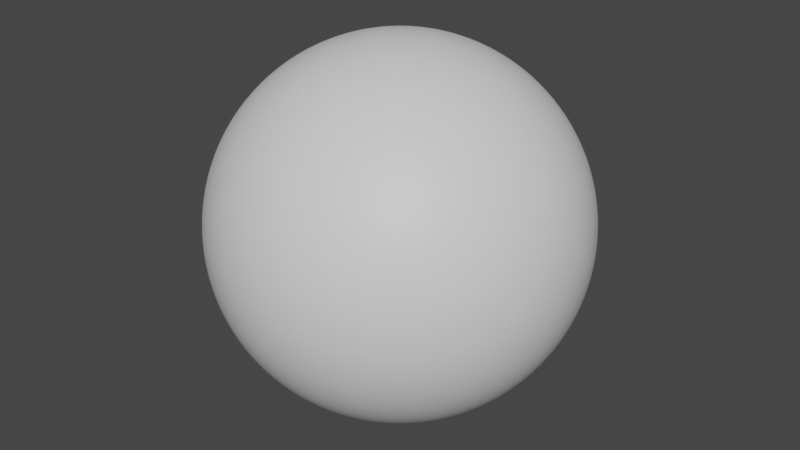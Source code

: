 # Source: sphereSky.blend  (saved by Blender 2.81.16; exported with 4.5.12 LTS)
import bpy
from mathutils import Matrix  # noqa: F401  (used for matrix-valued properties, if any)

bpy.ops.wm.read_factory_settings(use_empty=True)
scene = bpy.context.scene
scene.name = 'Scene'

# ---- collections
col_collection = bpy.data.collections.new('Collection'); scene.collection.children.link(col_collection)

# ---- materials (node trees are filled in below, after node groups)
mat_sky = bpy.data.materials.new('Sky')
mat_sky.displacement_method = 'DISPLACEMENT'
mat_sky.use_transparent_shadow = False
mat_sky.roughness = 0.25

# ---- material node trees
mat_sky.use_nodes = True; mat_sky.node_tree.nodes.clear()
_N = mat_sky.node_tree.nodes; _L = mat_sky.node_tree.links
n0 = _N.new('ShaderNodeOutputMaterial'); n0.name = 'Material Output'; n0.location = (300, 300)
n1 = _N.new('ShaderNodeBsdfPrincipled'); n1.name = 'Principled BSDF'; n1.location = (10, 300)
n1.distribution = 'GGX'
n1.subsurface_method = 'BURLEY'
n1.inputs[3].default_value = 1.45
n1.inputs[27].default_value = (0.0, 0.0, 0.0, 1.0)
n1.inputs[28].default_value = 1.0
_L.new(n1.outputs[0], n0.inputs[0])
n0.is_active_output = True

# ---- world
world_world = bpy.data.worlds.new('World'); scene.world = world_world
world_world.use_nodes = True; world_world.node_tree.nodes.clear()
_N = world_world.node_tree.nodes; _L = world_world.node_tree.links
n0 = _N.new('ShaderNodeOutputWorld'); n0.name = 'World Output'; n0.location = (300, 300)
n1 = _N.new('ShaderNodeBackground'); n1.name = 'Background'; n1.location = (10, 300)
n1.inputs[0].default_value = (0.05088, 0.05088, 0.05088, 1.0)
_L.new(n1.outputs[0], n0.inputs[0])
n0.is_active_output = True
world_world.color = (0.05088, 0.05088, 0.05088)
world_world.use_sun_shadow = False
world_world.sun_shadow_jitter_overblur = 0.0

# ---- meshes
me_sphere_001 = bpy.data.meshes.new('Sphere.001')
me_sphere_001.from_pydata([(0.0, 0.1951, 0.9808), (0.0, 0.3827, 0.9239), (0.0, 0.5556, 0.8315), (0.0, 0.7071, 0.7071), (0.0, 0.8315, 0.5556), (0.0, 0.9239, 0.3827), (0.0, 0.9808, 0.1951), (0.0, 1.0, 7.55e-08), (0.0, 0.9808, -0.1951), (0.0, 0.5556, -0.8315), (0.03806, 0.1913, 0.9808), (0.07466, 0.3753, 0.9239), (0.1084, 0.5449, 0.8315), (0.1379, 0.6935, 0.7071), (0.1622, 0.8155, 0.5556), (0.1802, 0.9061, 0.3827), (0.1913, 0.9619, 0.1951), (0.1951, 0.9808, 7.55e-08), (0.1913, 0.9619, -0.1951), (0.1802, 0.9061, -0.3827), (0.1622, 0.8155, -0.5556), (0.1379, 0.6935, -0.7071), (0.1084, 0.5449, -0.8315), (0.07466, 0.3753, -0.9239), (0.03806, 0.1913, -0.9808), (0.07466, 0.1802, 0.9808), (0.1464, 0.3536, 0.9239), (0.2126, 0.5133, 0.8315), (0.2706, 0.6533, 0.7071), (0.3182, 0.7682, 0.5556), (0.3536, 0.8536, 0.3827), (0.3753, 0.9061, 0.1951), (0.3827, 0.9239, 7.55e-08), (0.3753, 0.9061, -0.1951), (0.3536, 0.8536, -0.3827), (0.3182, 0.7682, -0.5556), (0.2706, 0.6533, -0.7071), (0.2126, 0.5133, -0.8315), (0.1464, 0.3536, -0.9239), (0.07466, 0.1802, -0.9808), (0.1084, 0.1622, 0.9808), (0.2126, 0.3182, 0.9239), (0.3087, 0.4619, 0.8315), (0.3928, 0.5879, 0.7071), (0.4619, 0.6913, 0.5556), (0.5133, 0.7682, 0.3827), (0.5449, 0.8155, 0.1951), (0.5556, 0.8315, 7.55e-08), (0.5449, 0.8155, -0.1951), (0.5133, 0.7682, -0.3827), (0.4619, 0.6913, -0.5556), (0.3928, 0.5879, -0.7071), (0.3087, 0.4619, -0.8315), (0.2126, 0.3182, -0.9239), (0.1084, 0.1622, -0.9808), (0.1379, 0.1379, 0.9808), (0.2706, 0.2706, 0.9239), (0.3928, 0.3928, 0.8315), (0.5, 0.5, 0.7071), (0.5879, 0.5879, 0.5556), (0.6533, 0.6533, 0.3827), (0.6935, 0.6935, 0.1951), (0.7071, 0.7071, 7.55e-08), (0.6935, 0.6935, -0.1951), (0.6533, 0.6533, -0.3827), (0.5879, 0.5879, -0.5556), (0.5, 0.5, -0.7071), (0.3928, 0.3928, -0.8315), (0.2706, 0.2706, -0.9239), (0.1379, 0.1379, -0.9808), (0.1622, 0.1084, 0.9808), (0.3182, 0.2126, 0.9239), (0.4619, 0.3087, 0.8315), (0.5879, 0.3928, 0.7071), (0.6913, 0.4619, 0.5556), (0.7682, 0.5133, 0.3827), (0.8155, 0.5449, 0.1951), (0.8315, 0.5556, 7.55e-08), (0.8155, 0.5449, -0.1951), (0.7682, 0.5133, -0.3827), (0.6913, 0.4619, -0.5556), (0.5879, 0.3928, -0.7071), (0.4619, 0.3087, -0.8315), (0.3182, 0.2126, -0.9239), (0.1622, 0.1084, -0.9808), (0.1802, 0.07466, 0.9808), (0.3536, 0.1464, 0.9239), (0.5133, 0.2126, 0.8315), (0.6533, 0.2706, 0.7071), (0.7682, 0.3182, 0.5556), (0.8536, 0.3536, 0.3827), (0.9061, 0.3753, 0.1951), (0.9239, 0.3827, 7.55e-08), (0.9061, 0.3753, -0.1951), (0.8536, 0.3536, -0.3827), (0.7682, 0.3182, -0.5556), (0.6533, 0.2706, -0.7071), (0.5133, 0.2126, -0.8315), (0.3536, 0.1464, -0.9239), (0.1802, 0.07466, -0.9808), (0.1913, 0.03806, 0.9808), (0.3753, 0.07466, 0.9239), (0.5449, 0.1084, 0.8315), (0.6935, 0.1379, 0.7071), (0.8155, 0.1622, 0.5556), (0.9061, 0.1802, 0.3827), (0.9619, 0.1913, 0.1951), (0.9808, 0.1951, 7.55e-08), (0.9619, 0.1913, -0.1951), (0.9061, 0.1802, -0.3827), (0.8155, 0.1622, -0.5556), (0.6935, 0.1379, -0.7071), (0.5449, 0.1084, -0.8315), (0.3753, 0.07466, -0.9239), (0.1913, 0.03806, -0.9808), (0.1951, -3.266e-07, 0.9808), (0.3827, -3.192e-07, 0.9239), (0.5556, -3.117e-07, 0.8315), (0.7071, -3.192e-07, 0.7071), (0.8315, -3.341e-07, 0.5556), (0.9239, -2.745e-07, 0.3827), (0.9808, -3.937e-07, 0.1951), (1.0, -3.788e-07, 7.55e-08), (0.9808, -3.937e-07, -0.1951), (0.9239, -2.298e-07, -0.3827), (0.8315, -3.341e-07, -0.5556), (0.7071, -3.192e-07, -0.7071), (0.5556, -3.415e-07, -0.8315), (0.3827, -3.043e-07, -0.9239), (0.1951, -3.08e-07, -0.9808), (0.1913, -0.03806, 0.9808), (0.3753, -0.07466, 0.9239), (0.5449, -0.1084, 0.8315), (0.6935, -0.138, 0.7071), (0.8155, -0.1622, 0.5556), (0.9061, -0.1802, 0.3827), (0.9619, -0.1913, 0.1951), (0.9808, -0.1951, 7.55e-08), (0.9619, -0.1913, -0.1951), (0.9061, -0.1802, -0.3827), (0.8155, -0.1622, -0.5556), (0.6935, -0.138, -0.7071), (0.5449, -0.1084, -0.8315), (0.3753, -0.07466, -0.9239), (0.1913, -0.03806, -0.9808), (0.1802, -0.07466, 0.9808), (0.3536, -0.1464, 0.9239), (0.5133, -0.2126, 0.8315), (0.6533, -0.2706, 0.7071), (0.7682, -0.3182, 0.5556), (0.8536, -0.3536, 0.3827), (0.9061, -0.3753, 0.1951), (0.9239, -0.3827, 7.55e-08), (0.9061, -0.3753, -0.1951), (0.8536, -0.3536, -0.3827), (0.7682, -0.3182, -0.5556), (0.6533, -0.2706, -0.7071), (0.5133, -0.2126, -0.8315), (0.3536, -0.1464, -0.9239), (0.1802, -0.07466, -0.9808), (0.1622, -0.1084, 0.9808), (0.3182, -0.2126, 0.9239), (0.4619, -0.3087, 0.8315), (0.5879, -0.3928, 0.7071), (0.6913, -0.4619, 0.5556), (0.7682, -0.5133, 0.3827), (0.8155, -0.5449, 0.1951), (0.8315, -0.5556, 7.55e-08), (0.8155, -0.5449, -0.1951), (0.7682, -0.5133, -0.3827), (0.6913, -0.4619, -0.5556), (0.5879, -0.3928, -0.7071), (0.4619, -0.3087, -0.8315), (0.3182, -0.2126, -0.9239), (0.1622, -0.1084, -0.9808), (0.1379, -0.138, 0.9808), (0.2706, -0.2706, 0.9239), (0.3928, -0.3928, 0.8315), (0.5, -0.5, 0.7071), (0.5879, -0.5879, 0.5556), (0.6533, -0.6533, 0.3827), (0.6935, -0.6935, 0.1951), (0.7071, -0.7071, 7.55e-08), (0.6935, -0.6935, -0.1951), (0.6533, -0.6533, -0.3827), (0.5879, -0.5879, -0.5556), (0.5, -0.5, -0.7071), (0.3928, -0.3928, -0.8315), (0.2706, -0.2706, -0.9239), (0.1379, -0.138, -0.9808), (0.1084, -0.1622, 0.9808), (0.2126, -0.3182, 0.9239), (0.3087, -0.4619, 0.8315), (0.3928, -0.5879, 0.7071), (0.4619, -0.6913, 0.5556), (0.5133, -0.7682, 0.3827), (0.5449, -0.8155, 0.1951), (0.5556, -0.8315, 7.55e-08), (0.5449, -0.8155, -0.1951), (0.5133, -0.7682, -0.3827), (0.4619, -0.6913, -0.5556), (0.3928, -0.5879, -0.7071), (0.3087, -0.4619, -0.8315), (0.2126, -0.3182, -0.9239), (0.1084, -0.1622, -0.9808), (0.0, -3.258e-07, -1.0), (0.07466, -0.1802, 0.9808), (0.1464, -0.3536, 0.9239), (0.2126, -0.5133, 0.8315), (0.2706, -0.6533, 0.7071), (0.3182, -0.7682, 0.5556), (0.3536, -0.8536, 0.3827), (0.3753, -0.9061, 0.1951), (0.3827, -0.9239, 7.55e-08), (0.3753, -0.9061, -0.1951), (0.3536, -0.8536, -0.3827), (0.3182, -0.7682, -0.5556), (0.2706, -0.6533, -0.7071), (0.2126, -0.5133, -0.8315), (0.1464, -0.3536, -0.9239), (0.07466, -0.1802, -0.9808), (0.03806, -0.1913, 0.9808), (0.07466, -0.3753, 0.9239), (0.1084, -0.5449, 0.8315), (0.1379, -0.6935, 0.7071), (0.1622, -0.8155, 0.5556), (0.1802, -0.9061, 0.3827), (0.1913, -0.9619, 0.1951), (0.1951, -0.9808, 7.55e-08), (0.1913, -0.9619, -0.1951), (0.1802, -0.9061, -0.3827), (0.1622, -0.8155, -0.5556), (0.1379, -0.6935, -0.7071), (0.1084, -0.5449, -0.8315), (0.07466, -0.3753, -0.9239), (0.03806, -0.1913, -0.9808), (-7.212e-09, -0.1951, 0.9808), (4.122e-08, -0.3827, 0.9239), (2.632e-08, -0.5556, 0.8315), (-2.584e-08, -0.7071, 0.7071), (-8.544e-08, -0.8315, 0.5556), (6.357e-08, -0.9239, 0.3827), (-8.544e-08, -0.9808, 0.1951), (-1.003e-07, -1.0, 7.55e-08), (-8.544e-08, -0.9808, -0.1951), (6.357e-08, -0.9239, -0.3827), (-8.544e-08, -0.8315, -0.5556), (-2.584e-08, -0.7071, -0.7071), (-1.094e-08, -0.5556, -0.8315), (3.964e-09, -0.3827, -0.9239), (3.964e-09, -0.1951, -0.9808), (-0.03806, -0.1913, 0.9808), (-0.07466, -0.3753, 0.9239), (-0.1084, -0.5449, 0.8315), (-0.1379, -0.6935, 0.7071), (-0.1622, -0.8155, 0.5556), (-0.1802, -0.9061, 0.3827), (-0.1913, -0.9619, 0.1951), (-0.1951, -0.9808, 7.55e-08), (-0.1913, -0.9619, -0.1951), (-0.1802, -0.9061, -0.3827), (-0.1622, -0.8155, -0.5556), (-0.1379, -0.6935, -0.7071), (-0.1084, -0.5449, -0.8315), (-0.07466, -0.3753, -0.9239), (-0.03806, -0.1913, -0.9808), (-0.07466, -0.1802, 0.9808), (-0.1464, -0.3536, 0.9239), (-0.2126, -0.5133, 0.8315), (-0.2706, -0.6533, 0.7071), (-0.3182, -0.7682, 0.5556), (-0.3536, -0.8536, 0.3827), (-0.3753, -0.9061, 0.1951), (-0.3827, -0.9239, 7.55e-08), (-0.3753, -0.9061, -0.1951), (-0.3536, -0.8536, -0.3827), (-0.3182, -0.7682, -0.5556), (-0.2706, -0.6533, -0.7071), (-0.2126, -0.5133, -0.8315), (-0.1464, -0.3536, -0.9239), (-0.07466, -0.1802, -0.9808), (-0.1084, -0.1622, 0.9808), (-0.2126, -0.3182, 0.9239), (-0.3087, -0.4619, 0.8315), (-0.3928, -0.5879, 0.7071), (-0.4619, -0.6913, 0.5556), (-0.5133, -0.7682, 0.3827), (-0.5449, -0.8155, 0.1951), (-0.5556, -0.8315, 7.55e-08), (-0.5449, -0.8155, -0.1951), (-0.5133, -0.7682, -0.3827), (-0.4619, -0.6913, -0.5556), (-0.3928, -0.5879, -0.7071), (-0.3087, -0.4619, -0.8315), (-0.2126, -0.3182, -0.9239), (-0.1084, -0.1622, -0.9808), (-2.304e-07, -5.562e-07, 1.0), (-0.1379, -0.138, 0.9808), (-0.2706, -0.2706, 0.9239), (-0.3928, -0.3928, 0.8315), (-0.5, -0.5, 0.7071), (-0.5879, -0.5879, 0.5556), (-0.6533, -0.6533, 0.3827), (-0.6935, -0.6935, 0.1951), (-0.7071, -0.7071, 7.55e-08), (-0.6935, -0.6935, -0.1951), (-0.6533, -0.6533, -0.3827), (-0.5879, -0.5879, -0.5556), (-0.5, -0.5, -0.7071), (-0.3928, -0.3928, -0.8315), (-0.2706, -0.2706, -0.9239), (-0.1379, -0.1379, -0.9808), (-0.1622, -0.1084, 0.9808), (-0.3182, -0.2126, 0.9239), (-0.4619, -0.3087, 0.8315), (-0.5879, -0.3928, 0.7071), (-0.6913, -0.4619, 0.5556), (-0.7682, -0.5133, 0.3827), (-0.8155, -0.5449, 0.1951), (-0.8315, -0.5556, 7.55e-08), (-0.8155, -0.5449, -0.1951), (-0.7682, -0.5133, -0.3827), (-0.6913, -0.4619, -0.5556), (-0.5879, -0.3928, -0.7071), (-0.4619, -0.3087, -0.8315), (-0.3182, -0.2126, -0.9239), (-0.1622, -0.1084, -0.9808), (-0.1802, -0.07466, 0.9808), (-0.3536, -0.1464, 0.9239), (-0.5133, -0.2126, 0.8315), (-0.6533, -0.2706, 0.7071), (-0.7682, -0.3182, 0.5556), (-0.8536, -0.3536, 0.3827), (-0.9061, -0.3753, 0.1951), (-0.9239, -0.3827, 7.55e-08), (-0.9061, -0.3753, -0.1951), (-0.8536, -0.3536, -0.3827), (-0.7682, -0.3182, -0.5556), (-0.6533, -0.2706, -0.7071), (-0.5133, -0.2126, -0.8315), (-0.3536, -0.1464, -0.9239), (-0.1802, -0.07466, -0.9808), (-0.1913, -0.03806, 0.9808), (-0.3753, -0.07466, 0.9239), (-0.5449, -0.1084, 0.8315), (-0.6935, -0.1379, 0.7071), (-0.8155, -0.1622, 0.5556), (-0.9061, -0.1802, 0.3827), (-0.9619, -0.1913, 0.1951), (-0.9808, -0.1951, 7.55e-08), (-0.9619, -0.1913, -0.1951), (-0.9061, -0.1802, -0.3827), (-0.8155, -0.1622, -0.5556), (-0.6935, -0.1379, -0.7071), (-0.5449, -0.1084, -0.8315), (-0.3753, -0.07466, -0.9239), (-0.1913, -0.03806, -0.9808), (-0.1951, -3.117e-07, 0.9808), (-0.3827, -2.819e-07, 0.9239), (-0.5556, -2.819e-07, 0.8315), (-0.7071, -1.851e-07, 0.7071), (-0.8315, -1.404e-07, 0.5556), (-0.9239, -3.192e-07, 0.3827), (-0.9808, -9.567e-08, 0.1951), (-1.0, -1.404e-07, 7.55e-08), (-0.9808, -9.567e-08, -0.1951), (-0.9239, -3.192e-07, -0.3827), (-0.8315, -1.404e-07, -0.5556), (-0.7071, -1.851e-07, -0.7071), (-0.5556, -2.596e-07, -0.8315), (-0.3827, -2.521e-07, -0.9239), (-0.1951, -3.155e-07, -0.9808), (-0.1913, 0.03806, 0.9808), (-0.3753, 0.07466, 0.9239), (-0.5449, 0.1084, 0.8315), (-0.6935, 0.1379, 0.7071), (-0.8155, 0.1622, 0.5556), (-0.9061, 0.1802, 0.3827), (-0.9619, 0.1913, 0.1951), (-0.9808, 0.1951, 7.55e-08), (-0.9619, 0.1913, -0.1951), (-0.9061, 0.1802, -0.3827), (-0.8155, 0.1622, -0.5556), (-0.6935, 0.1379, -0.7071), (-0.5449, 0.1084, -0.8315), (-0.3753, 0.07466, -0.9239), (-0.1913, 0.03806, -0.9808), (-0.1802, 0.07466, 0.9808), (-0.3536, 0.1464, 0.9239), (-0.5133, 0.2126, 0.8315), (-0.6533, 0.2706, 0.7071), (-0.7682, 0.3182, 0.5556), (-0.8536, 0.3536, 0.3827), (-0.9061, 0.3753, 0.1951), (-0.9239, 0.3827, 7.55e-08), (-0.9061, 0.3753, -0.1951), (-0.8536, 0.3536, -0.3827), (-0.7682, 0.3182, -0.5556), (-0.6533, 0.2706, -0.7071), (-0.5133, 0.2126, -0.8315), (-0.3536, 0.1464, -0.9239), (-0.1802, 0.07466, -0.9808), (-0.1622, 0.1084, 0.9808), (-0.3182, 0.2126, 0.9239), (-0.4619, 0.3087, 0.8315), (-0.5879, 0.3928, 0.7071), (-0.6913, 0.4619, 0.5556), (-0.7682, 0.5133, 0.3827), (-0.8155, 0.5449, 0.1951), (-0.8315, 0.5556, 7.55e-08), (-0.8155, 0.5449, -0.1951), (-0.7682, 0.5133, -0.3827), (-0.6913, 0.4619, -0.5556), (-0.5879, 0.3928, -0.7071), (-0.4619, 0.3087, -0.8315), (-0.3182, 0.2126, -0.9239), (-0.1622, 0.1084, -0.9808), (-0.1379, 0.1379, 0.9808), (-0.2706, 0.2706, 0.9239), (-0.3928, 0.3928, 0.8315), (-0.5, 0.5, 0.7071), (-0.5879, 0.5879, 0.5556), (-0.6533, 0.6533, 0.3827), (-0.6935, 0.6935, 0.1951), (-0.7071, 0.7071, 7.55e-08), (-0.6935, 0.6935, -0.1951), (-0.6533, 0.6533, -0.3827), (-0.5879, 0.5879, -0.5556), (-0.5, 0.5, -0.7071), (-0.3928, 0.3928, -0.8315), (-0.2706, 0.2706, -0.9239), (-0.1379, 0.1379, -0.9808), (-0.1084, 0.1622, 0.9808), (-0.2126, 0.3182, 0.9239), (-0.3087, 0.4619, 0.8315), (-0.3928, 0.5879, 0.7071), (-0.4619, 0.6913, 0.5556), (-0.5133, 0.7682, 0.3827), (-0.5449, 0.8155, 0.1951), (-0.5556, 0.8315, 7.55e-08), (-0.5449, 0.8155, -0.1951), (-0.5133, 0.7682, -0.3827), (-0.4619, 0.6913, -0.5556), (-0.3928, 0.5879, -0.7071), (-0.3087, 0.4619, -0.8315), (-0.2126, 0.3182, -0.9239), (-0.1084, 0.1622, -0.9808), (-0.07466, 0.1802, 0.9808), (-0.1464, 0.3536, 0.9239), (-0.2126, 0.5133, 0.8315), (-0.2706, 0.6533, 0.7071), (-0.3182, 0.7682, 0.5556), (-0.3536, 0.8536, 0.3827), (-0.3753, 0.9061, 0.1951), (-0.3827, 0.9239, 7.55e-08), (-0.3753, 0.9061, -0.1951), (-0.3536, 0.8536, -0.3827), (-0.3182, 0.7682, -0.5556), (-0.2706, 0.6533, -0.7071), (-0.2126, 0.5133, -0.8315), (-0.1464, 0.3536, -0.9239), (-0.07466, 0.1802, -0.9808), (-0.03806, 0.1913, 0.9808), (-0.07466, 0.3753, 0.9239), (-0.1084, 0.5449, 0.8315), (-0.1379, 0.6935, 0.7071), (-0.1622, 0.8155, 0.5556), (-0.1802, 0.9061, 0.3827), (-0.1913, 0.9619, 0.1951), (-0.1951, 0.9808, 7.55e-08), (-0.1913, 0.9619, -0.1951), (-0.1802, 0.9061, -0.3827), (-0.1622, 0.8155, -0.5556), (-0.1379, 0.6935, -0.7071), (-0.1084, 0.5449, -0.8315), (-0.07466, 0.3753, -0.9239), (-0.03806, 0.1913, -0.9808), (6.357e-08, 0.9239, -0.3827), (2.722e-07, 0.8315, -0.5556), (1.53e-07, 0.7071, -0.7071), (7.847e-08, 0.3827, -0.9239), (1.514e-08, 0.1951, -0.9808)], [], [(2, 12, 11, 1), (478, 20, 19, 477), (3, 13, 12, 2), (479, 21, 20, 478), (4, 14, 13, 3), (9, 22, 21, 479), (5, 15, 14, 4), (480, 23, 22, 9), (6, 16, 15, 5), (481, 24, 23, 480), (7, 17, 16, 6), (0, 10, 296), (205, 24, 481), (8, 18, 17, 7), (1, 11, 10, 0), (477, 19, 18, 8), (11, 26, 25, 10), (19, 34, 33, 18), (12, 27, 26, 11), (20, 35, 34, 19), (13, 28, 27, 12), (21, 36, 35, 20), (14, 29, 28, 13), (22, 37, 36, 21), (15, 30, 29, 14), (23, 38, 37, 22), (16, 31, 30, 15), (24, 39, 38, 23), (17, 32, 31, 16), (10, 25, 296), (205, 39, 24), (18, 33, 32, 17), (30, 45, 44, 29), (38, 53, 52, 37), (31, 46, 45, 30), (39, 54, 53, 38), (32, 47, 46, 31), (25, 40, 296), (205, 54, 39), (33, 48, 47, 32), (26, 41, 40, 25), (34, 49, 48, 33), (27, 42, 41, 26), (35, 50, 49, 34), (28, 43, 42, 27), (36, 51, 50, 35), (29, 44, 43, 28), (37, 52, 51, 36), (49, 64, 63, 48), (42, 57, 56, 41), (50, 65, 64, 49), (43, 58, 57, 42), (51, 66, 65, 50), (44, 59, 58, 43), (52, 67, 66, 51), (45, 60, 59, 44), (53, 68, 67, 52), (46, 61, 60, 45), (54, 69, 68, 53), (47, 62, 61, 46), (40, 55, 296), (205, 69, 54), (48, 63, 62, 47), (41, 56, 55, 40), (68, 83, 82, 67), (61, 76, 75, 60), (69, 84, 83, 68), (62, 77, 76, 61), (55, 70, 296), (205, 84, 69), (63, 78, 77, 62), (56, 71, 70, 55), (64, 79, 78, 63), (57, 72, 71, 56), (65, 80, 79, 64), (58, 73, 72, 57), (66, 81, 80, 65), (59, 74, 73, 58), (67, 82, 81, 66), (60, 75, 74, 59), (72, 87, 86, 71), (80, 95, 94, 79), (73, 88, 87, 72), (81, 96, 95, 80), (74, 89, 88, 73), (82, 97, 96, 81), (75, 90, 89, 74), (83, 98, 97, 82), (76, 91, 90, 75), (84, 99, 98, 83), (77, 92, 91, 76), (70, 85, 296), (205, 99, 84), (78, 93, 92, 77), (71, 86, 85, 70), (79, 94, 93, 78), (91, 106, 105, 90), (99, 114, 113, 98), (92, 107, 106, 91), (85, 100, 296), (205, 114, 99), (93, 108, 107, 92), (86, 101, 100, 85), (94, 109, 108, 93), (87, 102, 101, 86), (95, 110, 109, 94), (88, 103, 102, 87), (96, 111, 110, 95), (89, 104, 103, 88), (97, 112, 111, 96), (90, 105, 104, 89), (98, 113, 112, 97), (110, 125, 124, 109), (103, 118, 117, 102), (111, 126, 125, 110), (104, 119, 118, 103), (112, 127, 126, 111), (105, 120, 119, 104), (113, 128, 127, 112), (106, 121, 120, 105), (114, 129, 128, 113), (107, 122, 121, 106), (100, 115, 296), (205, 129, 114), (108, 123, 122, 107), (101, 116, 115, 100), (109, 124, 123, 108), (102, 117, 116, 101), (129, 144, 143, 128), (122, 137, 136, 121), (115, 130, 296), (205, 144, 129), (123, 138, 137, 122), (116, 131, 130, 115), (124, 139, 138, 123), (117, 132, 131, 116), (125, 140, 139, 124), (118, 133, 132, 117), (126, 141, 140, 125), (119, 134, 133, 118), (127, 142, 141, 126), (120, 135, 134, 119), (128, 143, 142, 127), (121, 136, 135, 120), (141, 156, 155, 140), (134, 149, 148, 133), (142, 157, 156, 141), (135, 150, 149, 134), (143, 158, 157, 142), (136, 151, 150, 135), (144, 159, 158, 143), (137, 152, 151, 136), (130, 145, 296), (205, 159, 144), (138, 153, 152, 137), (131, 146, 145, 130), (139, 154, 153, 138), (132, 147, 146, 131), (140, 155, 154, 139), (133, 148, 147, 132), (145, 160, 296), (205, 174, 159), (153, 168, 167, 152), (146, 161, 160, 145), (154, 169, 168, 153), (147, 162, 161, 146), (155, 170, 169, 154), (148, 163, 162, 147), (156, 171, 170, 155), (149, 164, 163, 148), (157, 172, 171, 156), (150, 165, 164, 149), (158, 173, 172, 157), (151, 166, 165, 150), (159, 174, 173, 158), (152, 167, 166, 151), (164, 179, 178, 163), (172, 187, 186, 171), (165, 180, 179, 164), (173, 188, 187, 172), (166, 181, 180, 165), (174, 189, 188, 173), (167, 182, 181, 166), (160, 175, 296), (205, 189, 174), (168, 183, 182, 167), (161, 176, 175, 160), (169, 184, 183, 168), (162, 177, 176, 161), (170, 185, 184, 169), (163, 178, 177, 162), (171, 186, 185, 170), (183, 198, 197, 182), (176, 191, 190, 175), (184, 199, 198, 183), (177, 192, 191, 176), (185, 200, 199, 184), (178, 193, 192, 177), (186, 201, 200, 185), (179, 194, 193, 178), (187, 202, 201, 186), (180, 195, 194, 179), (188, 203, 202, 187), (181, 196, 195, 180), (189, 204, 203, 188), (182, 197, 196, 181), (175, 190, 296), (205, 204, 189), (202, 218, 217, 201), (195, 211, 210, 194), (203, 219, 218, 202), (196, 212, 211, 195), (204, 220, 219, 203), (197, 213, 212, 196), (190, 206, 296), (205, 220, 204), (198, 214, 213, 197), (191, 207, 206, 190), (199, 215, 214, 198), (192, 208, 207, 191), (200, 216, 215, 199), (193, 209, 208, 192), (201, 217, 216, 200), (194, 210, 209, 193), (207, 222, 221, 206), (215, 230, 229, 214), (208, 223, 222, 207), (216, 231, 230, 215), (209, 224, 223, 208), (217, 232, 231, 216), (210, 225, 224, 209), (218, 233, 232, 217), (211, 226, 225, 210), (219, 234, 233, 218), (212, 227, 226, 211), (220, 235, 234, 219), (213, 228, 227, 212), (206, 221, 296), (205, 235, 220), (214, 229, 228, 213), (226, 241, 240, 225), (234, 249, 248, 233), (227, 242, 241, 226), (235, 250, 249, 234), (228, 243, 242, 227), (221, 236, 296), (205, 250, 235), (229, 244, 243, 228), (222, 237, 236, 221), (230, 245, 244, 229), (223, 238, 237, 222), (231, 246, 245, 230), (224, 239, 238, 223), (232, 247, 246, 231), (225, 240, 239, 224), (233, 248, 247, 232), (245, 260, 259, 244), (238, 253, 252, 237), (246, 261, 260, 245), (239, 254, 253, 238), (247, 262, 261, 246), (240, 255, 254, 239), (248, 263, 262, 247), (241, 256, 255, 240), (249, 264, 263, 248), (242, 257, 256, 241), (250, 265, 264, 249), (243, 258, 257, 242), (236, 251, 296), (205, 265, 250), (244, 259, 258, 243), (237, 252, 251, 236), (264, 279, 278, 263), (257, 272, 271, 256), (265, 280, 279, 264), (258, 273, 272, 257), (251, 266, 296), (205, 280, 265), (259, 274, 273, 258), (252, 267, 266, 251), (260, 275, 274, 259), (253, 268, 267, 252), (261, 276, 275, 260), (254, 269, 268, 253), (262, 277, 276, 261), (255, 270, 269, 254), (263, 278, 277, 262), (256, 271, 270, 255), (276, 291, 290, 275), (269, 284, 283, 268), (277, 292, 291, 276), (270, 285, 284, 269), (278, 293, 292, 277), (271, 286, 285, 270), (279, 294, 293, 278), (272, 287, 286, 271), (280, 295, 294, 279), (273, 288, 287, 272), (266, 281, 296), (205, 295, 280), (274, 289, 288, 273), (267, 282, 281, 266), (275, 290, 289, 274), (268, 283, 282, 267), (295, 311, 310, 294), (288, 304, 303, 287), (281, 297, 296), (205, 311, 295), (289, 305, 304, 288), (282, 298, 297, 281), (290, 306, 305, 289), (283, 299, 298, 282), (291, 307, 306, 290), (284, 300, 299, 283), (292, 308, 307, 291), (285, 301, 300, 284), (293, 309, 308, 292), (286, 302, 301, 285), (294, 310, 309, 293), (287, 303, 302, 286), (300, 315, 314, 299), (308, 323, 322, 307), (301, 316, 315, 300), (309, 324, 323, 308), (302, 317, 316, 301), (310, 325, 324, 309), (303, 318, 317, 302), (311, 326, 325, 310), (304, 319, 318, 303), (297, 312, 296), (205, 326, 311), (305, 320, 319, 304), (298, 313, 312, 297), (306, 321, 320, 305), (299, 314, 313, 298), (307, 322, 321, 306), (319, 334, 333, 318), (312, 327, 296), (205, 341, 326), (320, 335, 334, 319), (313, 328, 327, 312), (321, 336, 335, 320), (314, 329, 328, 313), (322, 337, 336, 321), (315, 330, 329, 314), (323, 338, 337, 322), (316, 331, 330, 315), (324, 339, 338, 323), (317, 332, 331, 316), (325, 340, 339, 324), (318, 333, 332, 317), (326, 341, 340, 325), (338, 353, 352, 337), (331, 346, 345, 330), (339, 354, 353, 338), (332, 347, 346, 331), (340, 355, 354, 339), (333, 348, 347, 332), (341, 356, 355, 340), (334, 349, 348, 333), (327, 342, 296), (205, 356, 341), (335, 350, 349, 334), (328, 343, 342, 327), (336, 351, 350, 335), (329, 344, 343, 328), (337, 352, 351, 336), (330, 345, 344, 329), (342, 357, 296), (205, 371, 356), (350, 365, 364, 349), (343, 358, 357, 342), (351, 366, 365, 350), (344, 359, 358, 343), (352, 367, 366, 351), (345, 360, 359, 344), (353, 368, 367, 352), (346, 361, 360, 345), (354, 369, 368, 353), (347, 362, 361, 346), (355, 370, 369, 354), (348, 363, 362, 347), (356, 371, 370, 355), (349, 364, 363, 348), (361, 376, 375, 360), (369, 384, 383, 368), (362, 377, 376, 361), (370, 385, 384, 369), (363, 378, 377, 362), (371, 386, 385, 370), (364, 379, 378, 363), (357, 372, 296), (205, 386, 371), (365, 380, 379, 364), (358, 373, 372, 357), (366, 381, 380, 365), (359, 374, 373, 358), (367, 382, 381, 366), (360, 375, 374, 359), (368, 383, 382, 367), (380, 395, 394, 379), (373, 388, 387, 372), (381, 396, 395, 380), (374, 389, 388, 373), (382, 397, 396, 381), (375, 390, 389, 374), (383, 398, 397, 382), (376, 391, 390, 375), (384, 399, 398, 383), (377, 392, 391, 376), (385, 400, 399, 384), (378, 393, 392, 377), (386, 401, 400, 385), (379, 394, 393, 378), (372, 387, 296), (205, 401, 386), (399, 414, 413, 398), (392, 407, 406, 391), (400, 415, 414, 399), (393, 408, 407, 392), (401, 416, 415, 400), (394, 409, 408, 393), (387, 402, 296), (205, 416, 401), (395, 410, 409, 394), (388, 403, 402, 387), (396, 411, 410, 395), (389, 404, 403, 388), (397, 412, 411, 396), (390, 405, 404, 389), (398, 413, 412, 397), (391, 406, 405, 390), (411, 426, 425, 410), (404, 419, 418, 403), (412, 427, 426, 411), (405, 420, 419, 404), (413, 428, 427, 412), (406, 421, 420, 405), (414, 429, 428, 413), (407, 422, 421, 406), (415, 430, 429, 414), (408, 423, 422, 407), (416, 431, 430, 415), (409, 424, 423, 408), (402, 417, 296), (205, 431, 416), (410, 425, 424, 409), (403, 418, 417, 402), (430, 445, 444, 429), (423, 438, 437, 422), (431, 446, 445, 430), (424, 439, 438, 423), (417, 432, 296), (205, 446, 431), (425, 440, 439, 424), (418, 433, 432, 417), (426, 441, 440, 425), (419, 434, 433, 418), (427, 442, 441, 426), (420, 435, 434, 419), (428, 443, 442, 427), (421, 436, 435, 420), (429, 444, 443, 428), (422, 437, 436, 421), (434, 449, 448, 433), (442, 457, 456, 441), (435, 450, 449, 434), (443, 458, 457, 442), (436, 451, 450, 435), (444, 459, 458, 443), (437, 452, 451, 436), (445, 460, 459, 444), (438, 453, 452, 437), (446, 461, 460, 445), (439, 454, 453, 438), (432, 447, 296), (205, 461, 446), (440, 455, 454, 439), (433, 448, 447, 432), (441, 456, 455, 440), (453, 468, 467, 452), (461, 476, 475, 460), (454, 469, 468, 453), (447, 462, 296), (205, 476, 461), (455, 470, 469, 454), (448, 463, 462, 447), (456, 471, 470, 455), (449, 464, 463, 448), (457, 472, 471, 456), (450, 465, 464, 449), (458, 473, 472, 457), (451, 466, 465, 450), (459, 474, 473, 458), (452, 467, 466, 451), (460, 475, 474, 459), (472, 478, 477, 471), (465, 3, 2, 464), (473, 479, 478, 472), (466, 4, 3, 465), (474, 9, 479, 473), (467, 5, 4, 466), (475, 480, 9, 474), (468, 6, 5, 467), (476, 481, 480, 475), (469, 7, 6, 468), (462, 0, 296), (205, 481, 476), (470, 8, 7, 469), (463, 1, 0, 462), (471, 477, 8, 470), (464, 2, 1, 463)])
me_sphere_001.polygons.foreach_set('use_smooth', [True] * 512)
_uv = me_sphere_001.uv_layers.new(name='UVMap')
_uv.uv.foreach_set('vector', [0.7712, 0.9091, 0.766, 0.9091, 0.6821, 0.9547, 0.6858, 0.9547, 0.9076, 0.2234, 0.8997, 0.2234, 0.9445, 0.3088, 0.9533, 0.3088, 0.8462, 0.8476, 0.8394, 0.8476, 0.766, 0.9091, 0.7712, 0.9091, 0.8462, 0.1485, 0.8394, 0.1485, 0.8997, 0.2234, 0.9076, 0.2234, 0.9076, 0.7727, 0.8997, 0.7727, 0.8394, 0.8476, 0.8462, 0.8476, 0.7712, 0.08698, 0.766, 0.08698, 0.8394, 0.1485, 0.8462, 0.1485, 0.9533, 0.6872, 0.9445, 0.6872, 0.8997, 0.7727, 0.9076, 0.7727, 0.6858, 0.0413, 0.6821, 0.0413, 0.766, 0.08698, 0.7712, 0.08698, 0.9815, 0.5945, 0.9721, 0.5945, 0.9445, 0.6872, 0.9533, 0.6872, 0.593, 0.01317, 0.5912, 0.01317, 0.6821, 0.0413, 0.6858, 0.0413, 0.991, 0.498, 0.9815, 0.498, 0.9721, 0.5945, 0.9815, 0.5945, 0.593, 0.9829, 0.5912, 0.9829, 0.4966, 0.9924, 0.4966, 0.00367, 0.5912, 0.01317, 0.593, 0.01317, 0.9815, 0.4016, 0.9721, 0.4016, 0.9815, 0.498, 0.991, 0.498, 0.6858, 0.9547, 0.6821, 0.9547, 0.5912, 0.9829, 0.593, 0.9829, 0.9533, 0.3088, 0.9445, 0.3088, 0.9721, 0.4016, 0.9815, 0.4016, 0.6821, 0.9547, 0.6714, 0.9547, 0.5857, 0.9829, 0.5912, 0.9829, 0.9445, 0.3088, 0.9186, 0.3088, 0.9445, 0.4016, 0.9721, 0.4016, 0.766, 0.9091, 0.7503, 0.9091, 0.6714, 0.9547, 0.6821, 0.9547, 0.8997, 0.2234, 0.8764, 0.2234, 0.9186, 0.3088, 0.9445, 0.3088, 0.8394, 0.8476, 0.8196, 0.8476, 0.7503, 0.9091, 0.766, 0.9091, 0.8394, 0.1485, 0.8196, 0.1485, 0.8764, 0.2234, 0.8997, 0.2234, 0.8997, 0.7727, 0.8764, 0.7727, 0.8196, 0.8476, 0.8394, 0.8476, 0.766, 0.08698, 0.7503, 0.08698, 0.8196, 0.1485, 0.8394, 0.1485, 0.9445, 0.6872, 0.9186, 0.6872, 0.8764, 0.7727, 0.8997, 0.7727, 0.6821, 0.0413, 0.6714, 0.0413, 0.7503, 0.08698, 0.766, 0.08698, 0.9721, 0.5945, 0.9445, 0.5945, 0.9186, 0.6872, 0.9445, 0.6872, 0.5912, 0.01317, 0.5857, 0.01317, 0.6714, 0.0413, 0.6821, 0.0413, 0.9815, 0.498, 0.9533, 0.498, 0.9445, 0.5945, 0.9721, 0.5945, 0.5912, 0.9829, 0.5857, 0.9829, 0.4966, 0.9924, 0.4966, 0.00367, 0.5857, 0.01317, 0.5912, 0.01317, 0.9721, 0.4016, 0.9445, 0.4016, 0.9533, 0.498, 0.9815, 0.498, 0.9186, 0.6872, 0.8764, 0.6872, 0.8384, 0.7727, 0.8764, 0.7727, 0.6714, 0.0413, 0.6539, 0.0413, 0.725, 0.08698, 0.7503, 0.08698, 0.9445, 0.5945, 0.8997, 0.5945, 0.8764, 0.6872, 0.9186, 0.6872, 0.5857, 0.01317, 0.5768, 0.01317, 0.6539, 0.0413, 0.6714, 0.0413, 0.9533, 0.498, 0.9076, 0.498, 0.8997, 0.5945, 0.9445, 0.5945, 0.5857, 0.9829, 0.5768, 0.9829, 0.4966, 0.9924, 0.4966, 0.00367, 0.5768, 0.01317, 0.5857, 0.01317, 0.9445, 0.4016, 0.8997, 0.4016, 0.9076, 0.498, 0.9533, 0.498, 0.6714, 0.9547, 0.6539, 0.9547, 0.5768, 0.9829, 0.5857, 0.9829, 0.9186, 0.3088, 0.8764, 0.3088, 0.8997, 0.4016, 0.9445, 0.4016, 0.7503, 0.9091, 0.725, 0.9091, 0.6539, 0.9547, 0.6714, 0.9547, 0.8764, 0.2234, 0.8384, 0.2234, 0.8764, 0.3088, 0.9186, 0.3088, 0.8196, 0.8476, 0.7872, 0.8476, 0.725, 0.9091, 0.7503, 0.9091, 0.8196, 0.1485, 0.7872, 0.1485, 0.8384, 0.2234, 0.8764, 0.2234, 0.8764, 0.7727, 0.8384, 0.7727, 0.7872, 0.8476, 0.8196, 0.8476, 0.7503, 0.08698, 0.725, 0.08698, 0.7872, 0.1485, 0.8196, 0.1485, 0.8764, 0.3088, 0.8196, 0.3088, 0.8394, 0.4016, 0.8997, 0.4016, 0.725, 0.9091, 0.6908, 0.9091, 0.6304, 0.9547, 0.6539, 0.9547, 0.8384, 0.2234, 0.7872, 0.2234, 0.8196, 0.3088, 0.8764, 0.3088, 0.7872, 0.8476, 0.7438, 0.8476, 0.6908, 0.9091, 0.725, 0.9091, 0.7872, 0.1485, 0.7438, 0.1485, 0.7872, 0.2234, 0.8384, 0.2234, 0.8384, 0.7727, 0.7872, 0.7727, 0.7438, 0.8476, 0.7872, 0.8476, 0.725, 0.08698, 0.6908, 0.08698, 0.7438, 0.1485, 0.7872, 0.1485, 0.8764, 0.6872, 0.8196, 0.6872, 0.7872, 0.7727, 0.8384, 0.7727, 0.6539, 0.0413, 0.6304, 0.0413, 0.6908, 0.08698, 0.725, 0.08698, 0.8997, 0.5945, 0.8394, 0.5945, 0.8196, 0.6872, 0.8764, 0.6872, 0.5768, 0.01317, 0.5648, 0.01317, 0.6304, 0.0413, 0.6539, 0.0413, 0.9076, 0.498, 0.8462, 0.498, 0.8394, 0.5945, 0.8997, 0.5945, 0.5768, 0.9829, 0.5648, 0.9829, 0.4966, 0.9924, 0.4966, 0.00367, 0.5648, 0.01317, 0.5768, 0.01317, 0.8997, 0.4016, 0.8394, 0.4016, 0.8462, 0.498, 0.9076, 0.498, 0.6539, 0.9547, 0.6304, 0.9547, 0.5648, 0.9829, 0.5768, 0.9829, 0.6304, 0.0413, 0.6017, 0.0413, 0.6492, 0.08698, 0.6908, 0.08698, 0.8394, 0.5945, 0.766, 0.5945, 0.7503, 0.6872, 0.8196, 0.6872, 0.5648, 0.01317, 0.5502, 0.01317, 0.6017, 0.0413, 0.6304, 0.0413, 0.8462, 0.498, 0.7712, 0.498, 0.766, 0.5945, 0.8394, 0.5945, 0.5648, 0.9829, 0.5502, 0.9829, 0.4966, 0.9924, 0.4966, 0.00367, 0.5502, 0.01317, 0.5648, 0.01317, 0.8394, 0.4016, 0.766, 0.4016, 0.7712, 0.498, 0.8462, 0.498, 0.6304, 0.9547, 0.6017, 0.9547, 0.5502, 0.9829, 0.5648, 0.9829, 0.8196, 0.3088, 0.7503, 0.3088, 0.766, 0.4016, 0.8394, 0.4016, 0.6908, 0.9091, 0.6492, 0.9091, 0.6017, 0.9547, 0.6304, 0.9547, 0.7872, 0.2234, 0.725, 0.2234, 0.7503, 0.3088, 0.8196, 0.3088, 0.7438, 0.8476, 0.6908, 0.8476, 0.6492, 0.9091, 0.6908, 0.9091, 0.7438, 0.1485, 0.6908, 0.1485, 0.725, 0.2234, 0.7872, 0.2234, 0.7872, 0.7727, 0.725, 0.7727, 0.6908, 0.8476, 0.7438, 0.8476, 0.6908, 0.08698, 0.6492, 0.08698, 0.6908, 0.1485, 0.7438, 0.1485, 0.8196, 0.6872, 0.7503, 0.6872, 0.725, 0.7727, 0.7872, 0.7727, 0.6492, 0.9091, 0.6017, 0.9091, 0.569, 0.9547, 0.6017, 0.9547, 0.725, 0.2234, 0.6539, 0.2234, 0.6714, 0.3088, 0.7503, 0.3088, 0.6908, 0.8476, 0.6304, 0.8476, 0.6017, 0.9091, 0.6492, 0.9091, 0.6908, 0.1485, 0.6304, 0.1485, 0.6539, 0.2234, 0.725, 0.2234, 0.725, 0.7727, 0.6539, 0.7727, 0.6304, 0.8476, 0.6908, 0.8476, 0.6492, 0.08698, 0.6017, 0.08698, 0.6304, 0.1485, 0.6908, 0.1485, 0.7503, 0.6872, 0.6714, 0.6872, 0.6539, 0.7727, 0.725, 0.7727, 0.6017, 0.0413, 0.569, 0.0413, 0.6017, 0.08698, 0.6492, 0.08698, 0.766, 0.5945, 0.6821, 0.5945, 0.6714, 0.6872, 0.7503, 0.6872, 0.5502, 0.01317, 0.5335, 0.01317, 0.569, 0.0413, 0.6017, 0.0413, 0.7712, 0.498, 0.6858, 0.498, 0.6821, 0.5945, 0.766, 0.5945, 0.5502, 0.9829, 0.5335, 0.9829, 0.4966, 0.9924, 0.4966, 0.00367, 0.5335, 0.01317, 0.5502, 0.01317, 0.766, 0.4016, 0.6821, 0.4016, 0.6858, 0.498, 0.7712, 0.498, 0.6017, 0.9547, 0.569, 0.9547, 0.5335, 0.9829, 0.5502, 0.9829, 0.7503, 0.3088, 0.6714, 0.3088, 0.6821, 0.4016, 0.766, 0.4016, 0.6821, 0.5945, 0.5912, 0.5945, 0.5857, 0.6872, 0.6714, 0.6872, 0.5335, 0.01317, 0.5154, 0.01317, 0.5335, 0.0413, 0.569, 0.0413, 0.6858, 0.498, 0.593, 0.498, 0.5912, 0.5945, 0.6821, 0.5945, 0.5335, 0.9829, 0.5154, 0.9829, 0.4966, 0.9924, 0.4966, 0.00367, 0.5154, 0.01317, 0.5335, 0.01317, 0.6821, 0.4016, 0.5912, 0.4016, 0.593, 0.498, 0.6858, 0.498, 0.569, 0.9547, 0.5335, 0.9547, 0.5154, 0.9829, 0.5335, 0.9829, 0.6714, 0.3088, 0.5857, 0.3088, 0.5912, 0.4016, 0.6821, 0.4016, 0.6017, 0.9091, 0.5502, 0.9091, 0.5335, 0.9547, 0.569, 0.9547, 0.6539, 0.2234, 0.5768, 0.2234, 0.5857, 0.3088, 0.6714, 0.3088, 0.6304, 0.8476, 0.5648, 0.8476, 0.5502, 0.9091, 0.6017, 0.9091, 0.6304, 0.1485, 0.5648, 0.1485, 0.5768, 0.2234, 0.6539, 0.2234, 0.6539, 0.7727, 0.5768, 0.7727, 0.5648, 0.8476, 0.6304, 0.8476, 0.6017, 0.08698, 0.5502, 0.08698, 0.5648, 0.1485, 0.6304, 0.1485, 0.6714, 0.6872, 0.5857, 0.6872, 0.5768, 0.7727, 0.6539, 0.7727, 0.569, 0.0413, 0.5335, 0.0413, 0.5502, 0.08698, 0.6017, 0.08698, 0.5768, 0.2234, 0.4966, 0.2234, 0.4966, 0.3088, 0.5857, 0.3088, 0.5648, 0.8476, 0.4966, 0.8476, 0.4966, 0.9091, 0.5502, 0.9091, 0.5648, 0.1485, 0.4966, 0.1485, 0.4966, 0.2234, 0.5768, 0.2234, 0.5768, 0.7727, 0.4966, 0.7727, 0.4966, 0.8476, 0.5648, 0.8476, 0.5502, 0.08698, 0.4966, 0.08698, 0.4966, 0.1485, 0.5648, 0.1485, 0.5857, 0.6872, 0.4966, 0.6872, 0.4966, 0.7727, 0.5768, 0.7727, 0.5335, 0.0413, 0.4966, 0.0413, 0.4966, 0.08698, 0.5502, 0.08698, 0.5912, 0.5945, 0.4966, 0.5945, 0.4966, 0.6872, 0.5857, 0.6872, 0.5154, 0.01317, 0.4966, 0.01317, 0.4966, 0.0413, 0.5335, 0.0413, 0.593, 0.498, 0.4966, 0.498, 0.4966, 0.5945, 0.5912, 0.5945, 0.5154, 0.9829, 0.4966, 0.9829, 0.4966, 0.9924, 0.4966, 0.00367, 0.4966, 0.01317, 0.5154, 0.01317, 0.5912, 0.4016, 0.4966, 0.4016, 0.4966, 0.498, 0.593, 0.498, 0.5335, 0.9547, 0.4966, 0.9547, 0.4966, 0.9829, 0.5154, 0.9829, 0.5857, 0.3088, 0.4966, 0.3088, 0.4966, 0.4016, 0.5912, 0.4016, 0.5502, 0.9091, 0.4966, 0.9091, 0.4966, 0.9547, 0.5335, 0.9547, 0.4966, 0.01317, 0.4778, 0.01317, 0.4597, 0.0413, 0.4966, 0.0413, 0.4966, 0.498, 0.4002, 0.498, 0.402, 0.5945, 0.4966, 0.5945, 0.4966, 0.9829, 0.4778, 0.9829, 0.4966, 0.9924, 0.4966, 0.00367, 0.4778, 0.01317, 0.4966, 0.01317, 0.4966, 0.4016, 0.402, 0.4016, 0.4002, 0.498, 0.4966, 0.498, 0.4966, 0.9547, 0.4597, 0.9547, 0.4778, 0.9829, 0.4966, 0.9829, 0.4966, 0.3088, 0.4075, 0.3088, 0.402, 0.4016, 0.4966, 0.4016, 0.4966, 0.9091, 0.443, 0.9091, 0.4597, 0.9547, 0.4966, 0.9547, 0.4966, 0.2234, 0.4164, 0.2234, 0.4075, 0.3088, 0.4966, 0.3088, 0.4966, 0.8476, 0.4284, 0.8476, 0.443, 0.9091, 0.4966, 0.9091, 0.4966, 0.1485, 0.4284, 0.1485, 0.4164, 0.2234, 0.4966, 0.2234, 0.4966, 0.7727, 0.4164, 0.7727, 0.4284, 0.8476, 0.4966, 0.8476, 0.4966, 0.08698, 0.443, 0.08698, 0.4284, 0.1485, 0.4966, 0.1485, 0.4966, 0.6872, 0.4075, 0.6872, 0.4164, 0.7727, 0.4966, 0.7727, 0.4966, 0.0413, 0.4597, 0.0413, 0.443, 0.08698, 0.4966, 0.08698, 0.4966, 0.5945, 0.402, 0.5945, 0.4075, 0.6872, 0.4966, 0.6872, 0.4284, 0.1485, 0.3628, 0.1485, 0.3393, 0.2234, 0.4164, 0.2234, 0.4164, 0.7727, 0.3393, 0.7727, 0.3628, 0.8476, 0.4284, 0.8476, 0.443, 0.08698, 0.3915, 0.08698, 0.3628, 0.1485, 0.4284, 0.1485, 0.4075, 0.6872, 0.3218, 0.6872, 0.3393, 0.7727, 0.4164, 0.7727, 0.4597, 0.0413, 0.4242, 0.0413, 0.3915, 0.08698, 0.443, 0.08698, 0.402, 0.5945, 0.3111, 0.5945, 0.3218, 0.6872, 0.4075, 0.6872, 0.4778, 0.01317, 0.4597, 0.01317, 0.4242, 0.0413, 0.4597, 0.0413, 0.4002, 0.498, 0.3074, 0.498, 0.3111, 0.5945, 0.402, 0.5945, 0.4778, 0.9829, 0.4597, 0.9829, 0.4966, 0.9924, 0.4966, 0.00367, 0.4597, 0.01317, 0.4778, 0.01317, 0.402, 0.4016, 0.3111, 0.4016, 0.3074, 0.498, 0.4002, 0.498, 0.4597, 0.9547, 0.4242, 0.9547, 0.4597, 0.9829, 0.4778, 0.9829, 0.4075, 0.3088, 0.3218, 0.3088, 0.3111, 0.4016, 0.402, 0.4016, 0.443, 0.9091, 0.3915, 0.9091, 0.4242, 0.9547, 0.4597, 0.9547, 0.4164, 0.2234, 0.3393, 0.2234, 0.3218, 0.3088, 0.4075, 0.3088, 0.4284, 0.8476, 0.3628, 0.8476, 0.3915, 0.9091, 0.443, 0.9091, 0.4597, 0.9829, 0.443, 0.9829, 0.4966, 0.9924, 0.4966, 0.00367, 0.443, 0.01317, 0.4597, 0.01317, 0.3111, 0.4016, 0.2272, 0.4016, 0.2219, 0.498, 0.3074, 0.498, 0.4242, 0.9547, 0.3915, 0.9547, 0.443, 0.9829, 0.4597, 0.9829, 0.3218, 0.3088, 0.2429, 0.3088, 0.2272, 0.4016, 0.3111, 0.4016, 0.3915, 0.9091, 0.344, 0.9091, 0.3915, 0.9547, 0.4242, 0.9547, 0.3393, 0.2234, 0.2682, 0.2234, 0.2429, 0.3088, 0.3218, 0.3088, 0.3628, 0.8476, 0.3024, 0.8476, 0.344, 0.9091, 0.3915, 0.9091, 0.3628, 0.1485, 0.3024, 0.1485, 0.2682, 0.2234, 0.3393, 0.2234, 0.3393, 0.7727, 0.2682, 0.7727, 0.3024, 0.8476, 0.3628, 0.8476, 0.3915, 0.08698, 0.344, 0.08698, 0.3024, 0.1485, 0.3628, 0.1485, 0.3218, 0.6872, 0.2429, 0.6872, 0.2682, 0.7727, 0.3393, 0.7727, 0.4242, 0.0413, 0.3915, 0.0413, 0.344, 0.08698, 0.3915, 0.08698, 0.3111, 0.5945, 0.2272, 0.5945, 0.2429, 0.6872, 0.3218, 0.6872, 0.4597, 0.01317, 0.443, 0.01317, 0.3915, 0.0413, 0.4242, 0.0413, 0.3074, 0.498, 0.2219, 0.498, 0.2272, 0.5945, 0.3111, 0.5945, 0.2682, 0.7727, 0.2059, 0.7727, 0.2494, 0.8476, 0.3024, 0.8476, 0.344, 0.08698, 0.3024, 0.08698, 0.2494, 0.1485, 0.3024, 0.1485, 0.2429, 0.6872, 0.1736, 0.6872, 0.2059, 0.7727, 0.2682, 0.7727, 0.3915, 0.0413, 0.3628, 0.0413, 0.3024, 0.08698, 0.344, 0.08698, 0.2272, 0.5945, 0.1538, 0.5945, 0.1736, 0.6872, 0.2429, 0.6872, 0.443, 0.01317, 0.4284, 0.01317, 0.3628, 0.0413, 0.3915, 0.0413, 0.2219, 0.498, 0.147, 0.498, 0.1538, 0.5945, 0.2272, 0.5945, 0.443, 0.9829, 0.4284, 0.9829, 0.4966, 0.9924, 0.4966, 0.00367, 0.4284, 0.01317, 0.443, 0.01317, 0.2272, 0.4016, 0.1538, 0.4016, 0.147, 0.498, 0.2219, 0.498, 0.3915, 0.9547, 0.3628, 0.9547, 0.4284, 0.9829, 0.443, 0.9829, 0.2429, 0.3088, 0.1736, 0.3088, 0.1538, 0.4016, 0.2272, 0.4016, 0.344, 0.9091, 0.3024, 0.9091, 0.3628, 0.9547, 0.3915, 0.9547, 0.2682, 0.2234, 0.2059, 0.2234, 0.1736, 0.3088, 0.2429, 0.3088, 0.3024, 0.8476, 0.2494, 0.8476, 0.3024, 0.9091, 0.344, 0.9091, 0.3024, 0.1485, 0.2494, 0.1485, 0.2059, 0.2234, 0.2682, 0.2234, 0.1538, 0.4016, 0.09346, 0.4016, 0.08556, 0.498, 0.147, 0.498, 0.3628, 0.9547, 0.3393, 0.9547, 0.4164, 0.9829, 0.4284, 0.9829, 0.1736, 0.3088, 0.1168, 0.3088, 0.09346, 0.4016, 0.1538, 0.4016, 0.3024, 0.9091, 0.2682, 0.9091, 0.3393, 0.9547, 0.3628, 0.9547, 0.2059, 0.2234, 0.1548, 0.2234, 0.1168, 0.3088, 0.1736, 0.3088, 0.2494, 0.8476, 0.2059, 0.8476, 0.2682, 0.9091, 0.3024, 0.9091, 0.2494, 0.1485, 0.2059, 0.1485, 0.1548, 0.2234, 0.2059, 0.2234, 0.2059, 0.7727, 0.1548, 0.7727, 0.2059, 0.8476, 0.2494, 0.8476, 0.3024, 0.08698, 0.2682, 0.08698, 0.2059, 0.1485, 0.2494, 0.1485, 0.1736, 0.6872, 0.1168, 0.6872, 0.1548, 0.7727, 0.2059, 0.7727, 0.3628, 0.0413, 0.3393, 0.0413, 0.2682, 0.08698, 0.3024, 0.08698, 0.1538, 0.5945, 0.09346, 0.5945, 0.1168, 0.6872, 0.1736, 0.6872, 0.4284, 0.01317, 0.4164, 0.01317, 0.3393, 0.0413, 0.3628, 0.0413, 0.147, 0.498, 0.08556, 0.498, 0.09346, 0.5945, 0.1538, 0.5945, 0.4284, 0.9829, 0.4164, 0.9829, 0.4966, 0.9924, 0.4966, 0.00367, 0.4164, 0.01317, 0.4284, 0.01317, 0.2682, 0.08698, 0.2429, 0.08698, 0.1736, 0.1485, 0.2059, 0.1485, 0.1168, 0.6872, 0.07464, 0.6872, 0.1168, 0.7727, 0.1548, 0.7727, 0.3393, 0.0413, 0.3218, 0.0413, 0.2429, 0.08698, 0.2682, 0.08698, 0.09346, 0.5945, 0.04865, 0.5945, 0.07464, 0.6872, 0.1168, 0.6872, 0.4164, 0.01317, 0.4075, 0.01317, 0.3218, 0.0413, 0.3393, 0.0413, 0.08556, 0.498, 0.03987, 0.498, 0.04865, 0.5945, 0.09346, 0.5945, 0.4164, 0.9829, 0.4075, 0.9829, 0.4966, 0.9924, 0.4966, 0.00367, 0.4075, 0.01317, 0.4164, 0.01317, 0.09346, 0.4016, 0.04865, 0.4016, 0.03987, 0.498, 0.08556, 0.498, 0.3393, 0.9547, 0.3218, 0.9547, 0.4075, 0.9829, 0.4164, 0.9829, 0.1168, 0.3088, 0.07464, 0.3088, 0.04865, 0.4016, 0.09346, 0.4016, 0.2682, 0.9091, 0.2429, 0.9091, 0.3218, 0.9547, 0.3393, 0.9547, 0.1548, 0.2234, 0.1168, 0.2234, 0.07464, 0.3088, 0.1168, 0.3088, 0.2059, 0.8476, 0.1736, 0.8476, 0.2429, 0.9091, 0.2682, 0.9091, 0.2059, 0.1485, 0.1736, 0.1485, 0.1168, 0.2234, 0.1548, 0.2234, 0.1548, 0.7727, 0.1168, 0.7727, 0.1736, 0.8476, 0.2059, 0.8476, 0.3218, 0.9547, 0.3111, 0.9547, 0.402, 0.9829, 0.4075, 0.9829, 0.07464, 0.3088, 0.04865, 0.3088, 0.02106, 0.4016, 0.04865, 0.4016, 0.2429, 0.9091, 0.2272, 0.9091, 0.3111, 0.9547, 0.3218, 0.9547, 0.1168, 0.2234, 0.09346, 0.2234, 0.04865, 0.3088, 0.07464, 0.3088, 0.1736, 0.8476, 0.1538, 0.8476, 0.2272, 0.9091, 0.2429, 0.9091, 0.1736, 0.1485, 0.1538, 0.1485, 0.09346, 0.2234, 0.1168, 0.2234, 0.1168, 0.7727, 0.09346, 0.7727, 0.1538, 0.8476, 0.1736, 0.8476, 0.2429, 0.08698, 0.2272, 0.08698, 0.1538, 0.1485, 0.1736, 0.1485, 0.07464, 0.6872, 0.04865, 0.6872, 0.09346, 0.7727, 0.1168, 0.7727, 0.3218, 0.0413, 0.3111, 0.0413, 0.2272, 0.08698, 0.2429, 0.08698, 0.04865, 0.5945, 0.02106, 0.5945, 0.04865, 0.6872, 0.07464, 0.6872, 0.4075, 0.01317, 0.402, 0.01317, 0.3111, 0.0413, 0.3218, 0.0413, 0.03987, 0.498, 0.01174, 0.498, 0.02106, 0.5945, 0.04865, 0.5945, 0.4075, 0.9829, 0.402, 0.9829, 0.4966, 0.9924, 0.4966, 0.00367, 0.402, 0.01317, 0.4075, 0.01317, 0.04865, 0.4016, 0.02106, 0.4016, 0.01174, 0.498, 0.03987, 0.498, 0.04865, 0.6872, 0.03987, 0.6872, 0.08556, 0.7727, 0.09346, 0.7727, 0.3111, 0.0413, 0.3074, 0.0413, 0.2219, 0.08698, 0.2272, 0.08698, 0.02106, 0.5945, 0.01174, 0.5945, 0.03987, 0.6872, 0.04865, 0.6872, 0.402, 0.01317, 0.4002, 0.01317, 0.3074, 0.0413, 0.3111, 0.0413, 0.01174, 0.498, 0.002244, 0.498, 0.01174, 0.5945, 0.02106, 0.5945, 0.402, 0.9829, 0.4002, 0.9829, 0.4966, 0.9924, 0.4966, 0.00367, 0.4002, 0.01317, 0.402, 0.01317, 0.02106, 0.4016, 0.01174, 0.4016, 0.002244, 0.498, 0.01174, 0.498, 0.3111, 0.9547, 0.3074, 0.9547, 0.4002, 0.9829, 0.402, 0.9829, 0.04865, 0.3088, 0.03987, 0.3088, 0.01174, 0.4016, 0.02106, 0.4016, 0.2272, 0.9091, 0.2219, 0.9091, 0.3074, 0.9547, 0.3111, 0.9547, 0.09346, 0.2234, 0.08556, 0.2234, 0.03987, 0.3088, 0.04865, 0.3088, 0.1538, 0.8476, 0.147, 0.8476, 0.2219, 0.9091, 0.2272, 0.9091, 0.1538, 0.1485, 0.147, 0.1485, 0.08556, 0.2234, 0.09346, 0.2234, 0.09346, 0.7727, 0.08556, 0.7727, 0.147, 0.8476, 0.1538, 0.8476, 0.2272, 0.08698, 0.2219, 0.08698, 0.147, 0.1485, 0.1538, 0.1485, 0.03987, 0.3088, 0.04865, 0.3088, 0.02106, 0.4016, 0.01174, 0.4016, 0.2219, 0.9091, 0.2272, 0.9091, 0.3111, 0.9547, 0.3074, 0.9547, 0.08556, 0.2234, 0.09346, 0.2234, 0.04865, 0.3088, 0.03987, 0.3088, 0.147, 0.8476, 0.1538, 0.8476, 0.2272, 0.9091, 0.2219, 0.9091, 0.147, 0.1485, 0.1538, 0.1485, 0.09346, 0.2234, 0.08556, 0.2234, 0.08556, 0.7727, 0.09346, 0.7727, 0.1538, 0.8476, 0.147, 0.8476, 0.2219, 0.08698, 0.2272, 0.08698, 0.1538, 0.1485, 0.147, 0.1485, 0.03987, 0.6872, 0.04865, 0.6872, 0.09346, 0.7727, 0.08556, 0.7727, 0.3074, 0.0413, 0.3111, 0.0413, 0.2272, 0.08698, 0.2219, 0.08698, 0.01174, 0.5945, 0.02106, 0.5945, 0.04865, 0.6872, 0.03987, 0.6872, 0.4002, 0.01317, 0.402, 0.01317, 0.3111, 0.0413, 0.3074, 0.0413, 0.002244, 0.498, 0.01174, 0.498, 0.02106, 0.5945, 0.01174, 0.5945, 0.4002, 0.9829, 0.402, 0.9829, 0.4966, 0.9924, 0.4966, 0.00367, 0.402, 0.01317, 0.4002, 0.01317, 0.01174, 0.4016, 0.02106, 0.4016, 0.01174, 0.498, 0.002244, 0.498, 0.3074, 0.9547, 0.3111, 0.9547, 0.402, 0.9829, 0.4002, 0.9829, 0.3111, 0.0413, 0.3218, 0.0413, 0.2429, 0.08698, 0.2272, 0.08698, 0.02106, 0.5945, 0.04865, 0.5945, 0.07464, 0.6872, 0.04865, 0.6872, 0.402, 0.01317, 0.4075, 0.01317, 0.3218, 0.0413, 0.3111, 0.0413, 0.01174, 0.498, 0.03987, 0.498, 0.04865, 0.5945, 0.02106, 0.5945, 0.402, 0.9829, 0.4075, 0.9829, 0.4966, 0.9924, 0.4966, 0.00367, 0.4075, 0.01317, 0.402, 0.01317, 0.02106, 0.4016, 0.04865, 0.4016, 0.03987, 0.498, 0.01174, 0.498, 0.3111, 0.9547, 0.3218, 0.9547, 0.4075, 0.9829, 0.402, 0.9829, 0.04865, 0.3088, 0.07464, 0.3088, 0.04865, 0.4016, 0.02106, 0.4016, 0.2272, 0.9091, 0.2429, 0.9091, 0.3218, 0.9547, 0.3111, 0.9547, 0.09346, 0.2234, 0.1168, 0.2234, 0.07464, 0.3088, 0.04865, 0.3088, 0.1538, 0.8476, 0.1736, 0.8476, 0.2429, 0.9091, 0.2272, 0.9091, 0.1538, 0.1485, 0.1736, 0.1485, 0.1168, 0.2234, 0.09346, 0.2234, 0.09346, 0.7727, 0.1168, 0.7727, 0.1736, 0.8476, 0.1538, 0.8476, 0.2272, 0.08698, 0.2429, 0.08698, 0.1736, 0.1485, 0.1538, 0.1485, 0.04865, 0.6872, 0.07464, 0.6872, 0.1168, 0.7727, 0.09346, 0.7727, 0.1168, 0.2234, 0.1548, 0.2234, 0.1168, 0.3088, 0.07464, 0.3088, 0.1736, 0.8476, 0.2059, 0.8476, 0.2682, 0.9091, 0.2429, 0.9091, 0.1736, 0.1485, 0.2059, 0.1485, 0.1548, 0.2234, 0.1168, 0.2234, 0.1168, 0.7727, 0.1548, 0.7727, 0.2059, 0.8476, 0.1736, 0.8476, 0.2429, 0.08698, 0.2682, 0.08698, 0.2059, 0.1485, 0.1736, 0.1485, 0.07464, 0.6872, 0.1168, 0.6872, 0.1548, 0.7727, 0.1168, 0.7727, 0.3218, 0.0413, 0.3393, 0.0413, 0.2682, 0.08698, 0.2429, 0.08698, 0.04865, 0.5945, 0.09346, 0.5945, 0.1168, 0.6872, 0.07464, 0.6872, 0.4075, 0.01317, 0.4164, 0.01317, 0.3393, 0.0413, 0.3218, 0.0413, 0.03987, 0.498, 0.08556, 0.498, 0.09346, 0.5945, 0.04865, 0.5945, 0.4075, 0.9829, 0.4164, 0.9829, 0.4966, 0.9924, 0.4966, 0.00367, 0.4164, 0.01317, 0.4075, 0.01317, 0.04865, 0.4016, 0.09346, 0.4016, 0.08556, 0.498, 0.03987, 0.498, 0.3218, 0.9547, 0.3393, 0.9547, 0.4164, 0.9829, 0.4075, 0.9829, 0.07464, 0.3088, 0.1168, 0.3088, 0.09346, 0.4016, 0.04865, 0.4016, 0.2429, 0.9091, 0.2682, 0.9091, 0.3393, 0.9547, 0.3218, 0.9547, 0.4164, 0.01317, 0.4284, 0.01317, 0.3628, 0.0413, 0.3393, 0.0413, 0.08556, 0.498, 0.147, 0.498, 0.1538, 0.5945, 0.09346, 0.5945, 0.4164, 0.9829, 0.4284, 0.9829, 0.4966, 0.9924, 0.4966, 0.00367, 0.4284, 0.01317, 0.4164, 0.01317, 0.09346, 0.4016, 0.1538, 0.4016, 0.147, 0.498, 0.08556, 0.498, 0.3393, 0.9547, 0.3628, 0.9547, 0.4284, 0.9829, 0.4164, 0.9829, 0.1168, 0.3088, 0.1736, 0.3088, 0.1538, 0.4016, 0.09346, 0.4016, 0.2682, 0.9091, 0.3024, 0.9091, 0.3628, 0.9547, 0.3393, 0.9547, 0.1548, 0.2234, 0.2059, 0.2234, 0.1736, 0.3088, 0.1168, 0.3088, 0.2059, 0.8476, 0.2494, 0.8476, 0.3024, 0.9091, 0.2682, 0.9091, 0.2059, 0.1485, 0.2494, 0.1485, 0.2059, 0.2234, 0.1548, 0.2234, 0.1548, 0.7727, 0.2059, 0.7727, 0.2494, 0.8476, 0.2059, 0.8476, 0.2682, 0.08698, 0.3024, 0.08698, 0.2494, 0.1485, 0.2059, 0.1485, 0.1168, 0.6872, 0.1736, 0.6872, 0.2059, 0.7727, 0.1548, 0.7727, 0.3393, 0.0413, 0.3628, 0.0413, 0.3024, 0.08698, 0.2682, 0.08698, 0.09346, 0.5945, 0.1538, 0.5945, 0.1736, 0.6872, 0.1168, 0.6872, 0.2494, 0.8476, 0.3024, 0.8476, 0.344, 0.9091, 0.3024, 0.9091, 0.2494, 0.1485, 0.3024, 0.1485, 0.2682, 0.2234, 0.2059, 0.2234, 0.2059, 0.7727, 0.2682, 0.7727, 0.3024, 0.8476, 0.2494, 0.8476, 0.3024, 0.08698, 0.344, 0.08698, 0.3024, 0.1485, 0.2494, 0.1485, 0.1736, 0.6872, 0.2429, 0.6872, 0.2682, 0.7727, 0.2059, 0.7727, 0.3628, 0.0413, 0.3915, 0.0413, 0.344, 0.08698, 0.3024, 0.08698, 0.1538, 0.5945, 0.2272, 0.5945, 0.2429, 0.6872, 0.1736, 0.6872, 0.4284, 0.01317, 0.443, 0.01317, 0.3915, 0.0413, 0.3628, 0.0413, 0.147, 0.498, 0.2219, 0.498, 0.2272, 0.5945, 0.1538, 0.5945, 0.4284, 0.9829, 0.443, 0.9829, 0.4966, 0.9924, 0.4966, 0.00367, 0.443, 0.01317, 0.4284, 0.01317, 0.1538, 0.4016, 0.2272, 0.4016, 0.2219, 0.498, 0.147, 0.498, 0.3628, 0.9547, 0.3915, 0.9547, 0.443, 0.9829, 0.4284, 0.9829, 0.1736, 0.3088, 0.2429, 0.3088, 0.2272, 0.4016, 0.1538, 0.4016, 0.3024, 0.9091, 0.344, 0.9091, 0.3915, 0.9547, 0.3628, 0.9547, 0.2059, 0.2234, 0.2682, 0.2234, 0.2429, 0.3088, 0.1736, 0.3088, 0.2219, 0.498, 0.3074, 0.498, 0.3111, 0.5945, 0.2272, 0.5945, 0.443, 0.9829, 0.4597, 0.9829, 0.4966, 0.9924, 0.4966, 0.00367, 0.4597, 0.01317, 0.443, 0.01317, 0.2272, 0.4016, 0.3111, 0.4016, 0.3074, 0.498, 0.2219, 0.498, 0.3915, 0.9547, 0.4242, 0.9547, 0.4597, 0.9829, 0.443, 0.9829, 0.2429, 0.3088, 0.3218, 0.3088, 0.3111, 0.4016, 0.2272, 0.4016, 0.344, 0.9091, 0.3915, 0.9091, 0.4242, 0.9547, 0.3915, 0.9547, 0.2682, 0.2234, 0.3393, 0.2234, 0.3218, 0.3088, 0.2429, 0.3088, 0.3024, 0.8476, 0.3628, 0.8476, 0.3915, 0.9091, 0.344, 0.9091, 0.3024, 0.1485, 0.3628, 0.1485, 0.3393, 0.2234, 0.2682, 0.2234, 0.2682, 0.7727, 0.3393, 0.7727, 0.3628, 0.8476, 0.3024, 0.8476, 0.344, 0.08698, 0.3915, 0.08698, 0.3628, 0.1485, 0.3024, 0.1485, 0.2429, 0.6872, 0.3218, 0.6872, 0.3393, 0.7727, 0.2682, 0.7727, 0.3915, 0.0413, 0.4242, 0.0413, 0.3915, 0.08698, 0.344, 0.08698, 0.2272, 0.5945, 0.3111, 0.5945, 0.3218, 0.6872, 0.2429, 0.6872, 0.443, 0.01317, 0.4597, 0.01317, 0.4242, 0.0413, 0.3915, 0.0413, 0.3628, 0.1485, 0.4284, 0.1485, 0.4164, 0.2234, 0.3393, 0.2234, 0.3393, 0.7727, 0.4164, 0.7727, 0.4284, 0.8476, 0.3628, 0.8476, 0.3915, 0.08698, 0.443, 0.08698, 0.4284, 0.1485, 0.3628, 0.1485, 0.3218, 0.6872, 0.4075, 0.6872, 0.4164, 0.7727, 0.3393, 0.7727, 0.4242, 0.0413, 0.4597, 0.0413, 0.443, 0.08698, 0.3915, 0.08698, 0.3111, 0.5945, 0.402, 0.5945, 0.4075, 0.6872, 0.3218, 0.6872, 0.4597, 0.01317, 0.4778, 0.01317, 0.4597, 0.0413, 0.4242, 0.0413, 0.3074, 0.498, 0.4002, 0.498, 0.402, 0.5945, 0.3111, 0.5945, 0.4597, 0.9829, 0.4778, 0.9829, 0.4966, 0.9924, 0.4966, 0.00367, 0.4778, 0.01317, 0.4597, 0.01317, 0.3111, 0.4016, 0.402, 0.4016, 0.4002, 0.498, 0.3074, 0.498, 0.4242, 0.9547, 0.4597, 0.9547, 0.4778, 0.9829, 0.4597, 0.9829, 0.3218, 0.3088, 0.4075, 0.3088, 0.402, 0.4016, 0.3111, 0.4016, 0.3915, 0.9091, 0.443, 0.9091, 0.4597, 0.9547, 0.4242, 0.9547, 0.3393, 0.2234, 0.4164, 0.2234, 0.4075, 0.3088, 0.3218, 0.3088, 0.3628, 0.8476, 0.4284, 0.8476, 0.443, 0.9091, 0.3915, 0.9091, 0.4778, 0.9829, 0.4966, 0.9829, 0.4966, 0.9924, 0.4966, 0.00367, 0.4966, 0.01317, 0.4778, 0.01317, 0.402, 0.4016, 0.4966, 0.4016, 0.4966, 0.498, 0.4002, 0.498, 0.4597, 0.9547, 0.4966, 0.9547, 0.4966, 0.9829, 0.4778, 0.9829, 0.4075, 0.3088, 0.4966, 0.3088, 0.4966, 0.4016, 0.402, 0.4016, 0.443, 0.9091, 0.4966, 0.9091, 0.4966, 0.9547, 0.4597, 0.9547, 0.4164, 0.2234, 0.4966, 0.2234, 0.4966, 0.3088, 0.4075, 0.3088, 0.4284, 0.8476, 0.4966, 0.8476, 0.4966, 0.9091, 0.443, 0.9091, 0.4284, 0.1485, 0.4966, 0.1485, 0.4966, 0.2234, 0.4164, 0.2234, 0.4164, 0.7727, 0.4966, 0.7727, 0.4966, 0.8476, 0.4284, 0.8476, 0.443, 0.08698, 0.4966, 0.08698, 0.4966, 0.1485, 0.4284, 0.1485, 0.4075, 0.6872, 0.4966, 0.6872, 0.4966, 0.7727, 0.4164, 0.7727, 0.4597, 0.0413, 0.4966, 0.0413, 0.4966, 0.08698, 0.443, 0.08698, 0.402, 0.5945, 0.4966, 0.5945, 0.4966, 0.6872, 0.4075, 0.6872, 0.4778, 0.01317, 0.4966, 0.01317, 0.4966, 0.0413, 0.4597, 0.0413, 0.4002, 0.498, 0.4966, 0.498, 0.4966, 0.5945, 0.402, 0.5945, 0.4966, 0.7727, 0.5768, 0.7727, 0.5648, 0.8476, 0.4966, 0.8476, 0.4966, 0.08698, 0.5502, 0.08698, 0.5648, 0.1485, 0.4966, 0.1485, 0.4966, 0.6872, 0.5857, 0.6872, 0.5768, 0.7727, 0.4966, 0.7727, 0.4966, 0.0413, 0.5335, 0.0413, 0.5502, 0.08698, 0.4966, 0.08698, 0.4966, 0.5945, 0.5912, 0.5945, 0.5857, 0.6872, 0.4966, 0.6872, 0.4966, 0.01317, 0.5154, 0.01317, 0.5335, 0.0413, 0.4966, 0.0413, 0.4966, 0.498, 0.593, 0.498, 0.5912, 0.5945, 0.4966, 0.5945, 0.4966, 0.9829, 0.5154, 0.9829, 0.4966, 0.9924, 0.4966, 0.00367, 0.5154, 0.01317, 0.4966, 0.01317, 0.4966, 0.4016, 0.5912, 0.4016, 0.593, 0.498, 0.4966, 0.498, 0.4966, 0.9547, 0.5335, 0.9547, 0.5154, 0.9829, 0.4966, 0.9829, 0.4966, 0.3088, 0.5857, 0.3088, 0.5912, 0.4016, 0.4966, 0.4016, 0.4966, 0.9091, 0.5502, 0.9091, 0.5335, 0.9547, 0.4966, 0.9547, 0.4966, 0.2234, 0.5768, 0.2234, 0.5857, 0.3088, 0.4966, 0.3088, 0.4966, 0.8476, 0.5648, 0.8476, 0.5502, 0.9091, 0.4966, 0.9091, 0.4966, 0.1485, 0.5648, 0.1485, 0.5768, 0.2234, 0.4966, 0.2234, 0.5912, 0.4016, 0.6821, 0.4016, 0.6858, 0.498, 0.593, 0.498, 0.5335, 0.9547, 0.569, 0.9547, 0.5335, 0.9829, 0.5154, 0.9829, 0.5857, 0.3088, 0.6714, 0.3088, 0.6821, 0.4016, 0.5912, 0.4016, 0.5502, 0.9091, 0.6017, 0.9091, 0.569, 0.9547, 0.5335, 0.9547, 0.5768, 0.2234, 0.6539, 0.2234, 0.6714, 0.3088, 0.5857, 0.3088, 0.5648, 0.8476, 0.6304, 0.8476, 0.6017, 0.9091, 0.5502, 0.9091, 0.5648, 0.1485, 0.6304, 0.1485, 0.6539, 0.2234, 0.5768, 0.2234, 0.5768, 0.7727, 0.6539, 0.7727, 0.6304, 0.8476, 0.5648, 0.8476, 0.5502, 0.08698, 0.6017, 0.08698, 0.6304, 0.1485, 0.5648, 0.1485, 0.5857, 0.6872, 0.6714, 0.6872, 0.6539, 0.7727, 0.5768, 0.7727, 0.5335, 0.0413, 0.569, 0.0413, 0.6017, 0.08698, 0.5502, 0.08698, 0.5912, 0.5945, 0.6821, 0.5945, 0.6714, 0.6872, 0.5857, 0.6872, 0.5154, 0.01317, 0.5335, 0.01317, 0.569, 0.0413, 0.5335, 0.0413, 0.593, 0.498, 0.6858, 0.498, 0.6821, 0.5945, 0.5912, 0.5945, 0.5154, 0.9829, 0.5335, 0.9829, 0.4966, 0.9924, 0.4966, 0.00367, 0.5335, 0.01317, 0.5154, 0.01317, 0.6017, 0.08698, 0.6492, 0.08698, 0.6908, 0.1485, 0.6304, 0.1485, 0.6714, 0.6872, 0.7503, 0.6872, 0.725, 0.7727, 0.6539, 0.7727, 0.569, 0.0413, 0.6017, 0.0413, 0.6492, 0.08698, 0.6017, 0.08698, 0.6821, 0.5945, 0.766, 0.5945, 0.7503, 0.6872, 0.6714, 0.6872, 0.5335, 0.01317, 0.5502, 0.01317, 0.6017, 0.0413, 0.569, 0.0413, 0.6858, 0.498, 0.7712, 0.498, 0.766, 0.5945, 0.6821, 0.5945, 0.5335, 0.9829, 0.5502, 0.9829, 0.4966, 0.9924, 0.4966, 0.00367, 0.5502, 0.01317, 0.5335, 0.01317, 0.6821, 0.4016, 0.766, 0.4016, 0.7712, 0.498, 0.6858, 0.498, 0.569, 0.9547, 0.6017, 0.9547, 0.5502, 0.9829, 0.5335, 0.9829, 0.6714, 0.3088, 0.7503, 0.3088, 0.766, 0.4016, 0.6821, 0.4016, 0.6017, 0.9091, 0.6492, 0.9091, 0.6017, 0.9547, 0.569, 0.9547, 0.6539, 0.2234, 0.725, 0.2234, 0.7503, 0.3088, 0.6714, 0.3088, 0.6304, 0.8476, 0.6908, 0.8476, 0.6492, 0.9091, 0.6017, 0.9091, 0.6304, 0.1485, 0.6908, 0.1485, 0.725, 0.2234, 0.6539, 0.2234, 0.6539, 0.7727, 0.725, 0.7727, 0.6908, 0.8476, 0.6304, 0.8476, 0.7503, 0.3088, 0.8196, 0.3088, 0.8394, 0.4016, 0.766, 0.4016, 0.6492, 0.9091, 0.6908, 0.9091, 0.6304, 0.9547, 0.6017, 0.9547, 0.725, 0.2234, 0.7872, 0.2234, 0.8196, 0.3088, 0.7503, 0.3088, 0.6908, 0.8476, 0.7438, 0.8476, 0.6908, 0.9091, 0.6492, 0.9091, 0.6908, 0.1485, 0.7438, 0.1485, 0.7872, 0.2234, 0.725, 0.2234, 0.725, 0.7727, 0.7872, 0.7727, 0.7438, 0.8476, 0.6908, 0.8476, 0.6492, 0.08698, 0.6908, 0.08698, 0.7438, 0.1485, 0.6908, 0.1485, 0.7503, 0.6872, 0.8196, 0.6872, 0.7872, 0.7727, 0.725, 0.7727, 0.6017, 0.0413, 0.6304, 0.0413, 0.6908, 0.08698, 0.6492, 0.08698, 0.766, 0.5945, 0.8394, 0.5945, 0.8196, 0.6872, 0.7503, 0.6872, 0.5502, 0.01317, 0.5648, 0.01317, 0.6304, 0.0413, 0.6017, 0.0413, 0.7712, 0.498, 0.8462, 0.498, 0.8394, 0.5945, 0.766, 0.5945, 0.5502, 0.9829, 0.5648, 0.9829, 0.4966, 0.9924, 0.4966, 0.00367, 0.5648, 0.01317, 0.5502, 0.01317, 0.766, 0.4016, 0.8394, 0.4016, 0.8462, 0.498, 0.7712, 0.498, 0.6017, 0.9547, 0.6304, 0.9547, 0.5648, 0.9829, 0.5502, 0.9829, 0.6304, 0.0413, 0.6539, 0.0413, 0.725, 0.08698, 0.6908, 0.08698, 0.8394, 0.5945, 0.8997, 0.5945, 0.8764, 0.6872, 0.8196, 0.6872, 0.5648, 0.01317, 0.5768, 0.01317, 0.6539, 0.0413, 0.6304, 0.0413, 0.8462, 0.498, 0.9076, 0.498, 0.8997, 0.5945, 0.8394, 0.5945, 0.5648, 0.9829, 0.5768, 0.9829, 0.4966, 0.9924, 0.4966, 0.00367, 0.5768, 0.01317, 0.5648, 0.01317, 0.8394, 0.4016, 0.8997, 0.4016, 0.9076, 0.498, 0.8462, 0.498, 0.6304, 0.9547, 0.6539, 0.9547, 0.5768, 0.9829, 0.5648, 0.9829, 0.8196, 0.3088, 0.8764, 0.3088, 0.8997, 0.4016, 0.8394, 0.4016, 0.6908, 0.9091, 0.725, 0.9091, 0.6539, 0.9547, 0.6304, 0.9547, 0.7872, 0.2234, 0.8384, 0.2234, 0.8764, 0.3088, 0.8196, 0.3088, 0.7438, 0.8476, 0.7872, 0.8476, 0.725, 0.9091, 0.6908, 0.9091, 0.7438, 0.1485, 0.7872, 0.1485, 0.8384, 0.2234, 0.7872, 0.2234, 0.7872, 0.7727, 0.8384, 0.7727, 0.7872, 0.8476, 0.7438, 0.8476, 0.6908, 0.08698, 0.725, 0.08698, 0.7872, 0.1485, 0.7438, 0.1485, 0.8196, 0.6872, 0.8764, 0.6872, 0.8384, 0.7727, 0.7872, 0.7727, 0.725, 0.9091, 0.7503, 0.9091, 0.6714, 0.9547, 0.6539, 0.9547, 0.8384, 0.2234, 0.8764, 0.2234, 0.9186, 0.3088, 0.8764, 0.3088, 0.7872, 0.8476, 0.8196, 0.8476, 0.7503, 0.9091, 0.725, 0.9091, 0.7872, 0.1485, 0.8196, 0.1485, 0.8764, 0.2234, 0.8384, 0.2234, 0.8384, 0.7727, 0.8764, 0.7727, 0.8196, 0.8476, 0.7872, 0.8476, 0.725, 0.08698, 0.7503, 0.08698, 0.8196, 0.1485, 0.7872, 0.1485, 0.8764, 0.6872, 0.9186, 0.6872, 0.8764, 0.7727, 0.8384, 0.7727, 0.6539, 0.0413, 0.6714, 0.0413, 0.7503, 0.08698, 0.725, 0.08698, 0.8997, 0.5945, 0.9445, 0.5945, 0.9186, 0.6872, 0.8764, 0.6872, 0.5768, 0.01317, 0.5857, 0.01317, 0.6714, 0.0413, 0.6539, 0.0413, 0.9076, 0.498, 0.9533, 0.498, 0.9445, 0.5945, 0.8997, 0.5945, 0.5768, 0.9829, 0.5857, 0.9829, 0.4966, 0.9924, 0.4966, 0.00367, 0.5857, 0.01317, 0.5768, 0.01317, 0.8997, 0.4016, 0.9445, 0.4016, 0.9533, 0.498, 0.9076, 0.498, 0.6539, 0.9547, 0.6714, 0.9547, 0.5857, 0.9829, 0.5768, 0.9829, 0.8764, 0.3088, 0.9186, 0.3088, 0.9445, 0.4016, 0.8997, 0.4016, 0.9445, 0.5945, 0.9721, 0.5945, 0.9445, 0.6872, 0.9186, 0.6872, 0.5857, 0.01317, 0.5912, 0.01317, 0.6821, 0.0413, 0.6714, 0.0413, 0.9533, 0.498, 0.9815, 0.498, 0.9721, 0.5945, 0.9445, 0.5945, 0.5857, 0.9829, 0.5912, 0.9829, 0.4966, 0.9924, 0.4966, 0.00367, 0.5912, 0.01317, 0.5857, 0.01317, 0.9445, 0.4016, 0.9721, 0.4016, 0.9815, 0.498, 0.9533, 0.498, 0.6714, 0.9547, 0.6821, 0.9547, 0.5912, 0.9829, 0.5857, 0.9829, 0.9186, 0.3088, 0.9445, 0.3088, 0.9721, 0.4016, 0.9445, 0.4016, 0.7503, 0.9091, 0.766, 0.9091, 0.6821, 0.9547, 0.6714, 0.9547, 0.8764, 0.2234, 0.8997, 0.2234, 0.9445, 0.3088, 0.9186, 0.3088, 0.8196, 0.8476, 0.8394, 0.8476, 0.766, 0.9091, 0.7503, 0.9091, 0.8196, 0.1485, 0.8394, 0.1485, 0.8997, 0.2234, 0.8764, 0.2234, 0.8764, 0.7727, 0.8997, 0.7727, 0.8394, 0.8476, 0.8196, 0.8476, 0.7503, 0.08698, 0.766, 0.08698, 0.8394, 0.1485, 0.8196, 0.1485, 0.9186, 0.6872, 0.9445, 0.6872, 0.8997, 0.7727, 0.8764, 0.7727, 0.6714, 0.0413, 0.6821, 0.0413, 0.766, 0.08698, 0.7503, 0.08698, 0.8997, 0.2234, 0.9076, 0.2234, 0.9533, 0.3088, 0.9445, 0.3088, 0.8394, 0.8476, 0.8462, 0.8476, 0.7712, 0.9091, 0.766, 0.9091, 0.8394, 0.1485, 0.8462, 0.1485, 0.9076, 0.2234, 0.8997, 0.2234, 0.8997, 0.7727, 0.9076, 0.7727, 0.8462, 0.8476, 0.8394, 0.8476, 0.766, 0.08698, 0.7712, 0.08698, 0.8462, 0.1485, 0.8394, 0.1485, 0.9445, 0.6872, 0.9533, 0.6872, 0.9076, 0.7727, 0.8997, 0.7727, 0.6821, 0.0413, 0.6858, 0.0413, 0.7712, 0.08698, 0.766, 0.08698, 0.9721, 0.5945, 0.9815, 0.5945, 0.9533, 0.6872, 0.9445, 0.6872, 0.5912, 0.01317, 0.593, 0.01317, 0.6858, 0.0413, 0.6821, 0.0413, 0.9815, 0.498, 0.991, 0.498, 0.9815, 0.5945, 0.9721, 0.5945, 0.5912, 0.9829, 0.593, 0.9829, 0.4966, 0.9924, 0.4966, 0.00367, 0.593, 0.01317, 0.5912, 0.01317, 0.9721, 0.4016, 0.9815, 0.4016, 0.991, 0.498, 0.9815, 0.498, 0.6821, 0.9547, 0.6858, 0.9547, 0.593, 0.9829, 0.5912, 0.9829, 0.9445, 0.3088, 0.9533, 0.3088, 0.9815, 0.4016, 0.9721, 0.4016, 0.766, 0.9091, 0.7712, 0.9091, 0.6858, 0.9547, 0.6821, 0.9547])
me_sphere_001.materials.append(mat_sky)
me_sphere_001.use_remesh_preserve_volume = False
me_sphere_001.use_remesh_preserve_attributes = False
me_sphere_001.use_mirror_vertex_groups = False
me_sphere_001.update()

# ---- objects
ob_sphere = bpy.data.objects.new('Sphere', me_sphere_001)

# ---- transforms, parenting, visibility, modifiers, constraints
ob_sphere.location = (0.0, 0.0, 0.0)
ob_sphere.scale = (-41.72, -41.72, -41.72)
ob_sphere.lineart.crease_threshold = 0.0
_m = ob_sphere.modifiers.new('Subdivision', 'SUBSURF')
_m.uv_smooth = 'PRESERVE_CORNERS'
_m.show_only_control_edges = False

# ---- collection membership
col_collection.objects.link(ob_sphere)

# ---- scene / render settings (as saved in the file)
scene.frame_start = 1; scene.frame_end = 250; scene.frame_set(1)
scene.render.engine = 'BLENDER_EEVEE_NEXT'
scene.render.motion_blur_shutter = 1.0
scene.cycles.use_denoising = False
scene.cycles.samples = 128
scene.cycles.sampling_pattern = 'TABULATED_SOBOL'
scene.cycles.use_adaptive_sampling = False
scene.cycles.use_light_tree = False
scene.view_settings.view_transform = 'Filmic'
bpy.context.view_layer.update()

# ---- added for rendering (the .blend has no active camera and no usable light): camera, sun
cam_auto = bpy.data.cameras.new('AutoCamera')
cam_auto.lens = 50.0
cam_auto.sensor_width = 36.0
cam_auto.clip_end = 2346.58
ob_auto_camera = bpy.data.objects.new('AutoCamera', cam_auto)
scene.collection.objects.link(ob_auto_camera)
ob_auto_camera.location = (133.709, -160.451, 106.967)
ob_auto_camera.rotation_euler = (1.09748, -7.21219e-08, 0.694738)
scene.camera = ob_auto_camera
light_auto_sun = bpy.data.lights.new('AutoSun', 'SUN')
light_auto_sun.energy = 3.0
light_auto_sun.angle = 0.0523599
ob_auto_sun = bpy.data.objects.new('AutoSun', light_auto_sun)
scene.collection.objects.link(ob_auto_sun)
ob_auto_sun.rotation_euler = (0.872665, 0.174533, 0.523599)
bpy.context.view_layer.update()
